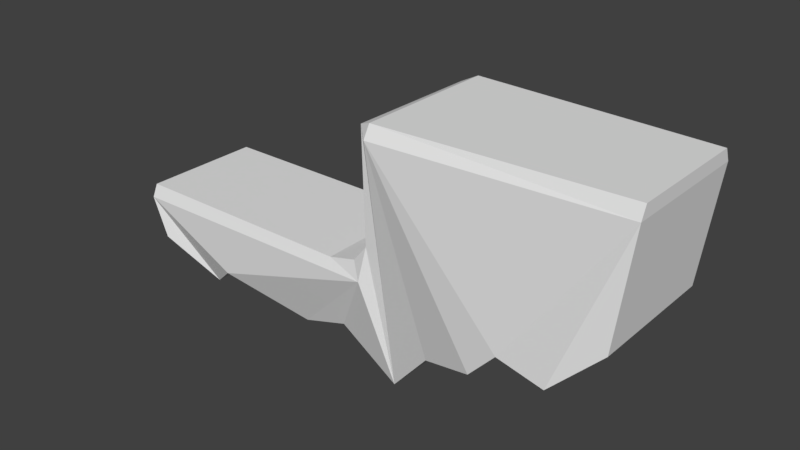 # Source: Floor_Plains_Floating_02.blend  (saved by Blender 2.78.0; exported with 4.5.12 LTS)
import bpy
from mathutils import Matrix  # noqa: F401  (used for matrix-valued properties, if any)

bpy.ops.wm.read_factory_settings(use_empty=True)
scene = bpy.context.scene
scene.name = 'Scene'

# ---- collections
col_collection_1 = bpy.data.collections.new('Collection 1'); scene.collection.children.link(col_collection_1)

# ---- world
world_world = bpy.data.worlds.new('World'); scene.world = world_world
world_world.color = (0.05088, 0.05088, 0.05088)
world_world.use_sun_shadow = False
world_world.sun_shadow_jitter_overblur = 0.0
world_world.cycles.sampling_method = 'MANUAL'

# ---- meshes
me_cube = bpy.data.meshes.new('Cube')
me_cube.from_pydata([(1.891, -0.5, 0.8464), (1.891, 0.5, 0.8464), (-1.878, -0.5, 0.3214), (-1.878, 0.5, 0.3214), (-1.453, -0.3848, 0.04695), (-1.226, -0.4931, 0.2354), (-0.5872, -0.3293, 0.01232), (-0.2182, -0.3441, 0.1332), (0.2781, -0.3922, -0.1221), (0.6129, -0.4825, 0.2615), (1.014, -0.5809, 0.3831), (1.218, -0.5935, 0.6045), (1.574, -0.6175, 0.5448), (-1.453, 0.3848, 0.04695), (-1.218, 0.4931, 0.241), (-0.6078, 0.3293, 0.008597), (-0.2182, 0.3441, 0.1332), (0.2781, 0.3922, -0.1221), (0.6129, 0.4825, 0.2615), (1.014, 0.5809, 0.3831), (1.218, 0.5935, 0.6045), (1.574, 0.6175, 0.5448), (2.0, 0.5, 1.703), (2.0, -0.4586, 1.797), (-2.0, 0.4586, 0.711), (-2.0, -0.5, 0.6177), (2.0, 0.4586, 1.797), (0.2182, 0.5992, 1.703), (-0.2182, 0.5, 0.6177), (-0.2182, 0.4586, 0.711), (-2.0, 0.5, 0.6177), (-2.0, -0.4586, 0.711), (0.05542, -0.4923, 0.6337), (-0.2182, -0.4586, 0.711), (0.2183, -0.5993, 1.704), (0.2161, -0.5426, 1.797), (2.0, -0.5, 1.703), (-0.00659, -0.4573, 0.7628), (-0.01839, 0.459, 0.7554), (0.09785, 0.4586, 0.892), (0.09785, -0.4586, 0.892), (0.1143, -0.5035, 1.755), (0.1081, 0.5029, 1.745), (0.2158, 0.5426, 1.797)], [], [(4, 3, 13), (25, 2, 4), (20, 27, 22), (28, 14, 30), (5, 25, 4), (0, 21, 1), (12, 20, 21), (11, 19, 20), (10, 18, 19), (9, 17, 18), (8, 16, 17), (7, 15, 16), (5, 14, 15), (5, 13, 14), (2, 30, 3), (36, 11, 12), (11, 34, 10), (34, 9, 10), (34, 8, 9), (8, 32, 7), (7, 32, 6), (32, 5, 6), (0, 36, 12), (23, 22, 26), (25, 24, 30), (27, 26, 22), (30, 29, 28), (32, 31, 25), (36, 35, 34), (22, 0, 1), (1, 21, 22), (30, 13, 3), (22, 21, 20), (4, 2, 3), (31, 33, 24), (24, 33, 29), (35, 23, 43), (43, 23, 26), (20, 19, 27), (27, 19, 18), (27, 18, 17), (17, 16, 28), (16, 15, 28), (28, 15, 14), (14, 13, 30), (0, 12, 21), (12, 11, 20), (11, 10, 19), (10, 9, 18), (9, 8, 17), (8, 7, 16), (7, 6, 15), (6, 5, 15), (5, 4, 13), (2, 25, 30), (11, 36, 34), (33, 38, 29), (32, 25, 5), (23, 36, 22), (25, 31, 24), (27, 43, 26), (30, 24, 29), (32, 33, 31), (37, 39, 38), (36, 23, 35), (22, 36, 0), (40, 42, 39), (41, 43, 42), (41, 34, 35), (42, 43, 27), (41, 8, 34), (37, 32, 40), (41, 40, 8), (8, 40, 32), (38, 28, 29), (17, 28, 38), (27, 17, 42), (42, 17, 39), (38, 39, 17), (33, 37, 38), (37, 40, 39), (40, 41, 42), (41, 35, 43), (37, 33, 32)])
_uv = me_cube.uv_layers.new(name='UVMap')
_uv.uv.foreach_set('vector', [0.5194, 0.315, 0.5397, 0.2998, 0.5397, 0.315, 0.2227, 0.1364, 0.2173, 0.1339, 0.2152, 0.1235, 0.2754, 0.05724, 0.2439, 0.08557, 0.2434, 0.04163, 0.2676, 0.09542, 0.276, 0.1199, 0.268, 0.1394, 0.2156, 0.118, 0.2227, 0.1364, 0.2152, 0.1235, 0.5194, 0.4347, 0.5397, 0.4205, 0.5397, 0.4347, 0.5194, 0.4205, 0.5397, 0.4127, 0.5397, 0.4205, 0.5194, 0.4127, 0.5397, 0.3998, 0.5397, 0.4127, 0.5194, 0.3998, 0.5397, 0.3864, 0.5397, 0.3998, 0.5194, 0.3864, 0.5397, 0.3742, 0.5397, 0.3864, 0.5194, 0.3742, 0.5397, 0.3586, 0.5397, 0.3742, 0.5194, 0.3586, 0.5397, 0.3448, 0.5397, 0.3586, 0.5194, 0.3228, 0.5397, 0.323, 0.5397, 0.3448, 0.5194, 0.3228, 0.5397, 0.315, 0.5397, 0.323, 0.2627, 0.1089, 0.283, 0.09839, 0.283, 0.1089, 0.241, 0.04322, 0.2147, 0.05828, 0.2141, 0.05281, 0.2147, 0.05828, 0.2416, 0.08505, 0.2126, 0.06677, 0.2416, 0.08505, 0.2157, 0.07547, 0.2126, 0.06677, 0.2416, 0.08505, 0.2159, 0.08406, 0.2157, 0.07547, 0.2159, 0.08406, 0.2225, 0.08828, 0.2133, 0.09425, 0.2133, 0.09425, 0.2225, 0.08828, 0.2112, 0.1027, 0.2225, 0.08828, 0.2156, 0.118, 0.2112, 0.1027, 0.2171, 0.04373, 0.241, 0.04322, 0.2141, 0.05281, 0.2262, 0.6148, 0.3028, 0.614, 0.2959, 0.6172, 0.2198, 0.6396, 0.2948, 0.6342, 0.3015, 0.6371, 0.3154, 0.683, 0.2959, 0.6172, 0.3028, 0.614, 0.3078, 0.6559, 0.3114, 0.5877, 0.3217, 0.5877, 0.2332, 0.5861, 0.2328, 0.6546, 0.226, 0.6584, 0.2196, 0.6115, 0.2126, 0.6831, 0.2023, 0.683, 0.253, 0.177, 0.2318, 0.149, 0.253, 0.149, 0.2721, 0.04199, 0.2759, 0.05149, 0.2434, 0.04163, 0.268, 0.1394, 0.2766, 0.1257, 0.2744, 0.1367, 0.2434, 0.04163, 0.2759, 0.05149, 0.2754, 0.05724, 0.5194, 0.315, 0.5194, 0.2998, 0.5397, 0.2998, 0.05684, 0.6712, 0.05684, 0.6141, 0.1134, 0.6712, 0.1134, 0.6712, 0.05684, 0.6141, 0.1134, 0.6142, 0.05684, 0.5999, 0.05684, 0.5428, 0.1134, 0.5999, 0.1134, 0.5999, 0.05684, 0.5428, 0.1134, 0.5428, 0.2754, 0.05724, 0.2782, 0.06614, 0.2439, 0.08557, 0.2439, 0.08557, 0.2782, 0.06614, 0.2747, 0.0753, 0.2439, 0.08557, 0.2747, 0.0753, 0.2746, 0.08432, 0.2746, 0.08432, 0.2781, 0.095, 0.2676, 0.09542, 0.2781, 0.095, 0.2807, 0.1046, 0.2676, 0.09542, 0.2676, 0.09542, 0.2807, 0.1046, 0.276, 0.1199, 0.276, 0.1199, 0.2766, 0.1257, 0.268, 0.1394, 0.5194, 0.4347, 0.5194, 0.4205, 0.5397, 0.4205, 0.5194, 0.4205, 0.5194, 0.4127, 0.5397, 0.4127, 0.5194, 0.4127, 0.5194, 0.3998, 0.5397, 0.3998, 0.5194, 0.3998, 0.5194, 0.3864, 0.5397, 0.3864, 0.5194, 0.3864, 0.5194, 0.3742, 0.5397, 0.3742, 0.5194, 0.3742, 0.5194, 0.3586, 0.5397, 0.3586, 0.5194, 0.3586, 0.5194, 0.3458, 0.5397, 0.3448, 0.5194, 0.3458, 0.5194, 0.3228, 0.5397, 0.3448, 0.5194, 0.3228, 0.5194, 0.315, 0.5397, 0.315, 0.2627, 0.1089, 0.2627, 0.09839, 0.283, 0.09839, 0.2147, 0.05828, 0.241, 0.04322, 0.2416, 0.08505, 0.05684, 0.6141, 0.1134, 0.6141, 0.1134, 0.6142, 0.2225, 0.08828, 0.2227, 0.1364, 0.2156, 0.118, 0.2262, 0.6148, 0.2196, 0.6115, 0.3028, 0.614, 0.2198, 0.6396, 0.2266, 0.6359, 0.2948, 0.6342, 0.3154, 0.683, 0.3051, 0.6831, 0.2959, 0.6172, 0.3078, 0.6559, 0.301, 0.653, 0.3114, 0.5877, 0.2332, 0.5861, 0.2189, 0.5877, 0.2328, 0.6546, 0.08171, 0.1112, 0.07587, 0.06158, 0.08171, 0.06158, 0.2196, 0.6115, 0.2262, 0.6148, 0.2126, 0.6831, 0.253, 0.177, 0.2318, 0.177, 0.2318, 0.149, 0.07587, 0.1112, 0.0321, 0.06158, 0.07587, 0.06158, 0.229, 0.6987, 0.2856, 0.6987, 0.2856, 0.6987, 0.2039, 0.5655, 0.1945, 0.5576, 0.2048, 0.5541, 0.1949, 0.5528, 0.2027, 0.5433, 0.2072, 0.5532, 0.2416, 0.08791, 0.2159, 0.08406, 0.2416, 0.08505, 0.06379, 0.1324, 0.06968, 0.1174, 0.06968, 0.1414, 0.2416, 0.08791, 0.2269, 0.08734, 0.2159, 0.08406, 0.2159, 0.08406, 0.2269, 0.08734, 0.2225, 0.08828, 0.2856, 0.6048, 0.3154, 0.6065, 0.3051, 0.6065, 0.2746, 0.08432, 0.2676, 0.09542, 0.2673, 0.0887, 0.2439, 0.08557, 0.2746, 0.08432, 0.2439, 0.08857, 0.2439, 0.08857, 0.2746, 0.08432, 0.2615, 0.08786, 0.2673, 0.0887, 0.2615, 0.08786, 0.2746, 0.08432, 0.05684, 0.6141, 0.05684, 0.6141, 0.1134, 0.6141, 0.08171, 0.1112, 0.07587, 0.1112, 0.07587, 0.06158, 0.07587, 0.1112, 0.0321, 0.1112, 0.0321, 0.06158, 0.229, 0.6987, 0.229, 0.6987, 0.2856, 0.6987, 0.229, 0.6048, 0.229, 0.6048, 0.2269, 0.6049])
me_cube.use_remesh_preserve_volume = False
me_cube.use_remesh_preserve_attributes = False
me_cube.use_mirror_vertex_groups = False
me_cube.use_paint_bone_selection = False
me_cube.use_paint_mask = True
me_cube.update()

# ---- objects
ob_cube = bpy.data.objects.new('Cube', me_cube)

# ---- transforms, parenting, visibility, modifiers, constraints
ob_cube.location = (0.0, 0.0, 0.0)
ob_cube.lineart.crease_threshold = 0.0

# ---- collection membership
col_collection_1.objects.link(ob_cube)

# ---- scene / render settings (as saved in the file)
scene.frame_start = 1; scene.frame_end = 250; scene.frame_set(1)
scene.render.engine = 'BLENDER_EEVEE_NEXT'
scene.render.resolution_percentage = 50
scene.render.dither_intensity = 0.0
scene.cycles.use_denoising = False
scene.cycles.samples = 128
scene.cycles.sampling_pattern = 'TABULATED_SOBOL'
scene.cycles.light_sampling_threshold = 0.0
scene.cycles.use_adaptive_sampling = False
scene.cycles.use_light_tree = False
scene.cycles.blur_glossy = 0.0
scene.cycles.sample_clamp_indirect = 0.0
scene.view_settings.view_transform = 'Standard'
bpy.context.view_layer.update()

# ---- added for rendering (the .blend has no active camera and no usable light): camera, sun
cam_auto = bpy.data.cameras.new('AutoCamera')
cam_auto.lens = 50.0
cam_auto.sensor_width = 36.0
cam_auto.clip_end = 1000.0
ob_auto_camera = bpy.data.objects.new('AutoCamera', cam_auto)
scene.collection.objects.link(ob_auto_camera)
ob_auto_camera.location = (4.26096, -5.11315, 4.24633)
ob_auto_camera.rotation_euler = (1.09748, -7.21219e-08, 0.694738)
scene.camera = ob_auto_camera
light_auto_sun = bpy.data.lights.new('AutoSun', 'SUN')
light_auto_sun.energy = 3.0
light_auto_sun.angle = 0.0523599
ob_auto_sun = bpy.data.objects.new('AutoSun', light_auto_sun)
scene.collection.objects.link(ob_auto_sun)
ob_auto_sun.rotation_euler = (0.872665, 0.174533, 0.523599)
bpy.context.view_layer.update()

